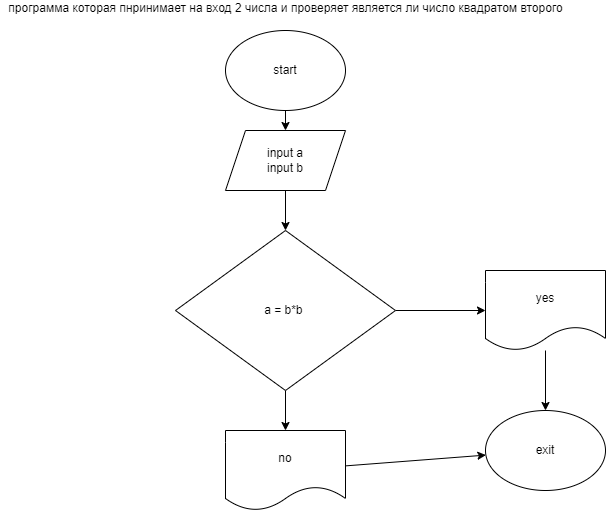

The diagram above was exported from draw.io. Its source (the exported page's mxGraphModel, read from the mxfile embedded in the PNG):
<mxGraphModel dx="1640" dy="1368" grid="1" gridSize="10" guides="1" tooltips="1" connect="1" arrows="1" fold="1" page="1" pageScale="1" pageWidth="827" pageHeight="1169" math="0" shadow="0">
  <root>
    <mxCell id="0" />
    <mxCell id="1" parent="0" />
    <mxCell id="13" value="" style="edgeStyle=none;html=1;" edge="1" parent="1" source="2" target="3">
      <mxGeometry relative="1" as="geometry" />
    </mxCell>
    <mxCell id="2" value="start&lt;br&gt;" style="ellipse;whiteSpace=wrap;html=1;" vertex="1" parent="1">
      <mxGeometry x="220" y="20" width="120" height="80" as="geometry" />
    </mxCell>
    <mxCell id="12" value="" style="edgeStyle=none;html=1;" edge="1" parent="1" source="3" target="6">
      <mxGeometry relative="1" as="geometry" />
    </mxCell>
    <mxCell id="3" value="input a&lt;br&gt;input b" style="shape=parallelogram;perimeter=parallelogramPerimeter;whiteSpace=wrap;html=1;fixedSize=1;" vertex="1" parent="1">
      <mxGeometry x="220" y="120" width="120" height="60" as="geometry" />
    </mxCell>
    <mxCell id="4" value="программа которая пнринимает на вход 2 числа и проверяет является ли число квадратом второго&lt;br&gt;&lt;br&gt;" style="text;html=1;align=center;verticalAlign=middle;resizable=0;points=[];autosize=1;strokeColor=none;fillColor=none;" vertex="1" parent="1">
      <mxGeometry x="-5" y="-10" width="570" height="30" as="geometry" />
    </mxCell>
    <mxCell id="7" value="" style="edgeStyle=none;html=1;" edge="1" parent="1" source="6">
      <mxGeometry relative="1" as="geometry">
        <mxPoint x="480" y="300" as="targetPoint" />
      </mxGeometry>
    </mxCell>
    <mxCell id="11" value="" style="edgeStyle=none;html=1;" edge="1" parent="1" source="6" target="10">
      <mxGeometry relative="1" as="geometry" />
    </mxCell>
    <mxCell id="6" value="a = b*b&amp;nbsp;&lt;br&gt;" style="rhombus;whiteSpace=wrap;html=1;" vertex="1" parent="1">
      <mxGeometry x="170" y="220" width="220" height="160" as="geometry" />
    </mxCell>
    <mxCell id="15" value="" style="edgeStyle=none;html=1;" edge="1" parent="1" source="8" target="14">
      <mxGeometry relative="1" as="geometry" />
    </mxCell>
    <mxCell id="8" value="yes" style="shape=document;whiteSpace=wrap;html=1;boundedLbl=1;" vertex="1" parent="1">
      <mxGeometry x="480" y="260" width="120" height="80" as="geometry" />
    </mxCell>
    <mxCell id="16" style="edgeStyle=none;html=1;" edge="1" parent="1" source="10" target="14">
      <mxGeometry relative="1" as="geometry" />
    </mxCell>
    <mxCell id="10" value="no" style="shape=document;whiteSpace=wrap;html=1;boundedLbl=1;" vertex="1" parent="1">
      <mxGeometry x="220" y="420" width="120" height="80" as="geometry" />
    </mxCell>
    <mxCell id="14" value="exit" style="ellipse;whiteSpace=wrap;html=1;" vertex="1" parent="1">
      <mxGeometry x="480" y="400" width="120" height="80" as="geometry" />
    </mxCell>
  </root>
</mxGraphModel>